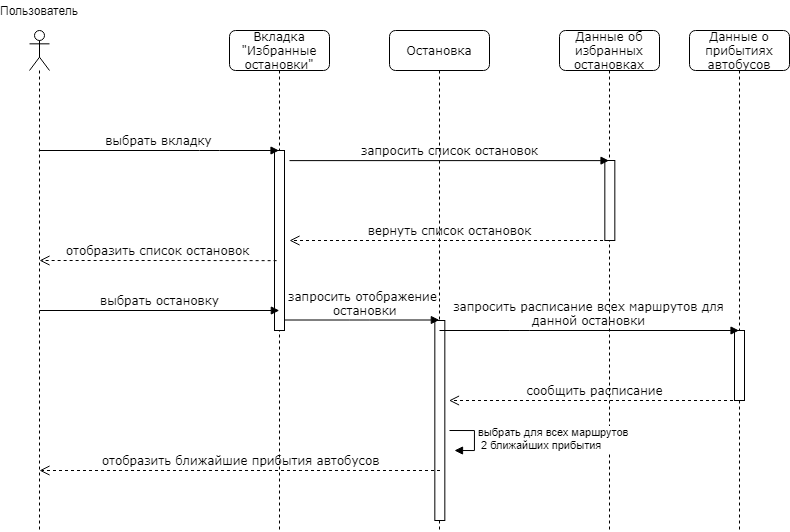

The diagram above was exported from draw.io. Its source (the exported page's mxGraphModel, read from the mxfile embedded in the PNG):
<mxGraphModel dx="1174" dy="645" grid="1" gridSize="10" guides="1" tooltips="1" connect="1" arrows="1" fold="1" page="1" pageScale="1" pageWidth="1100" pageHeight="850" background="#ffffff" math="0" shadow="0">
  <root>
    <mxCell id="0" />
    <mxCell id="1" parent="0" />
    <mxCell id="lHAVtTu1MBUCv3JzTjIP-1" value="" style="shape=umlLifeline;participant=umlActor;perimeter=lifelinePerimeter;whiteSpace=wrap;html=1;container=1;collapsible=0;recursiveResize=0;verticalAlign=top;spacingTop=36;outlineConnect=0;" vertex="1" parent="1">
      <mxGeometry x="160" y="100" width="20" height="500" as="geometry" />
    </mxCell>
    <mxCell id="lHAVtTu1MBUCv3JzTjIP-2" value="Пользователь" style="text;html=1;strokeColor=none;fillColor=none;align=center;verticalAlign=middle;whiteSpace=wrap;rounded=0;" vertex="1" parent="1">
      <mxGeometry x="150" y="70" width="40" height="20" as="geometry" />
    </mxCell>
    <mxCell id="lHAVtTu1MBUCv3JzTjIP-3" value="Вкладка &quot;Избранные остановки&quot;" style="shape=umlLifeline;perimeter=lifelinePerimeter;whiteSpace=wrap;html=1;container=1;collapsible=0;recursiveResize=0;outlineConnect=0;rounded=1;shadow=0;comic=0;labelBackgroundColor=none;strokeWidth=1;fontFamily=Verdana;fontSize=12;align=center;" vertex="1" parent="1">
      <mxGeometry x="360" y="100" width="100" height="500" as="geometry" />
    </mxCell>
    <mxCell id="lHAVtTu1MBUCv3JzTjIP-4" value="" style="html=1;points=[];perimeter=orthogonalPerimeter;rounded=0;shadow=0;comic=0;labelBackgroundColor=none;strokeWidth=1;fontFamily=Verdana;fontSize=12;align=center;" vertex="1" parent="lHAVtTu1MBUCv3JzTjIP-3">
      <mxGeometry x="45" y="120" width="10" height="180" as="geometry" />
    </mxCell>
    <mxCell id="lHAVtTu1MBUCv3JzTjIP-7" value="выбрать вкладку" style="html=1;verticalAlign=bottom;endArrow=block;labelBackgroundColor=none;fontFamily=Verdana;fontSize=12;" edge="1" parent="1">
      <mxGeometry relative="1" as="geometry">
        <mxPoint x="169.32352941176464" y="220" as="sourcePoint" />
        <mxPoint x="409.5" y="220" as="targetPoint" />
        <Array as="points">
          <mxPoint x="340" y="220" />
        </Array>
      </mxGeometry>
    </mxCell>
    <mxCell id="lHAVtTu1MBUCv3JzTjIP-8" value="отобразить список остановок" style="html=1;verticalAlign=bottom;endArrow=open;dashed=1;endSize=8;labelBackgroundColor=none;fontFamily=Verdana;fontSize=12;exitX=0.18;exitY=0.276;exitDx=0;exitDy=0;exitPerimeter=0;" edge="1" parent="1">
      <mxGeometry relative="1" as="geometry">
        <mxPoint x="169.99666666666667" y="330" as="targetPoint" />
        <mxPoint x="407.1300000000001" y="330.15999999999997" as="sourcePoint" />
        <Array as="points">
          <mxPoint x="310.33000000000004" y="330" />
        </Array>
      </mxGeometry>
    </mxCell>
    <mxCell id="lHAVtTu1MBUCv3JzTjIP-9" value="Данные об избранных остановках" style="shape=umlLifeline;perimeter=lifelinePerimeter;whiteSpace=wrap;html=1;container=1;collapsible=0;recursiveResize=0;outlineConnect=0;rounded=1;shadow=0;comic=0;labelBackgroundColor=none;strokeWidth=1;fontFamily=Verdana;fontSize=12;align=center;" vertex="1" parent="1">
      <mxGeometry x="690" y="100" width="100" height="500" as="geometry" />
    </mxCell>
    <mxCell id="lHAVtTu1MBUCv3JzTjIP-10" value="" style="html=1;points=[];perimeter=orthogonalPerimeter;rounded=0;shadow=0;comic=0;labelBackgroundColor=none;strokeWidth=1;fontFamily=Verdana;fontSize=12;align=center;" vertex="1" parent="lHAVtTu1MBUCv3JzTjIP-9">
      <mxGeometry x="45.33" y="130" width="10" height="80" as="geometry" />
    </mxCell>
    <mxCell id="lHAVtTu1MBUCv3JzTjIP-12" value="запросить список остановок" style="html=1;verticalAlign=bottom;endArrow=block;labelBackgroundColor=none;fontFamily=Verdana;fontSize=12;exitX=0.5;exitY=0.143;exitDx=0;exitDy=0;exitPerimeter=0;" edge="1" parent="1" target="lHAVtTu1MBUCv3JzTjIP-9">
      <mxGeometry relative="1" as="geometry">
        <mxPoint x="419.9999999999998" y="230.12" as="sourcePoint" />
        <mxPoint x="659.5" y="230.12" as="targetPoint" />
      </mxGeometry>
    </mxCell>
    <mxCell id="lHAVtTu1MBUCv3JzTjIP-13" value="вернуть список остановок" style="html=1;verticalAlign=bottom;endArrow=open;dashed=1;endSize=8;labelBackgroundColor=none;fontFamily=Verdana;fontSize=12;" edge="1" parent="1" source="lHAVtTu1MBUCv3JzTjIP-9">
      <mxGeometry relative="1" as="geometry">
        <mxPoint x="419.99666666666644" y="310" as="targetPoint" />
        <mxPoint x="657.1300000000001" y="310.15999999999997" as="sourcePoint" />
        <Array as="points">
          <mxPoint x="560.33" y="310" />
        </Array>
      </mxGeometry>
    </mxCell>
    <mxCell id="lHAVtTu1MBUCv3JzTjIP-14" value="выбрать остановку" style="html=1;verticalAlign=bottom;endArrow=block;labelBackgroundColor=none;fontFamily=Verdana;fontSize=12;" edge="1" parent="1">
      <mxGeometry relative="1" as="geometry">
        <mxPoint x="169.99666666666667" y="380" as="sourcePoint" />
        <mxPoint x="409.8299999999999" y="380" as="targetPoint" />
      </mxGeometry>
    </mxCell>
    <mxCell id="lHAVtTu1MBUCv3JzTjIP-15" value="Остановка" style="shape=umlLifeline;perimeter=lifelinePerimeter;whiteSpace=wrap;html=1;container=1;collapsible=0;recursiveResize=0;outlineConnect=0;rounded=1;shadow=0;comic=0;labelBackgroundColor=none;strokeWidth=1;fontFamily=Verdana;fontSize=12;align=center;" vertex="1" parent="1">
      <mxGeometry x="520" y="100" width="100" height="500" as="geometry" />
    </mxCell>
    <mxCell id="lHAVtTu1MBUCv3JzTjIP-16" value="" style="html=1;points=[];perimeter=orthogonalPerimeter;rounded=0;shadow=0;comic=0;labelBackgroundColor=none;strokeWidth=1;fontFamily=Verdana;fontSize=12;align=center;" vertex="1" parent="lHAVtTu1MBUCv3JzTjIP-15">
      <mxGeometry x="45.33" y="290" width="10" height="200" as="geometry" />
    </mxCell>
    <mxCell id="lHAVtTu1MBUCv3JzTjIP-17" value="запросить отображение&lt;br&gt;&amp;nbsp;остановки" style="html=1;verticalAlign=bottom;endArrow=block;labelBackgroundColor=none;fontFamily=Verdana;fontSize=12;" edge="1" parent="1">
      <mxGeometry relative="1" as="geometry">
        <mxPoint x="415.3299999999999" y="389.5" as="sourcePoint" />
        <mxPoint x="569.8300000000004" y="389.5" as="targetPoint" />
        <Array as="points">
          <mxPoint x="490.33" y="389.5" />
        </Array>
      </mxGeometry>
    </mxCell>
    <mxCell id="lHAVtTu1MBUCv3JzTjIP-18" value="Данные о прибытиях автобусов" style="shape=umlLifeline;perimeter=lifelinePerimeter;whiteSpace=wrap;html=1;container=1;collapsible=0;recursiveResize=0;outlineConnect=0;rounded=1;shadow=0;comic=0;labelBackgroundColor=none;strokeWidth=1;fontFamily=Verdana;fontSize=12;align=center;" vertex="1" parent="1">
      <mxGeometry x="820" y="100" width="100" height="500" as="geometry" />
    </mxCell>
    <mxCell id="lHAVtTu1MBUCv3JzTjIP-19" value="" style="html=1;points=[];perimeter=orthogonalPerimeter;rounded=0;shadow=0;comic=0;labelBackgroundColor=none;strokeWidth=1;fontFamily=Verdana;fontSize=12;align=center;" vertex="1" parent="lHAVtTu1MBUCv3JzTjIP-18">
      <mxGeometry x="45" y="300" width="10" height="70" as="geometry" />
    </mxCell>
    <mxCell id="lHAVtTu1MBUCv3JzTjIP-20" value="запросить расписание всех маршрутов для&lt;br&gt;данной остановки" style="html=1;verticalAlign=bottom;endArrow=block;labelBackgroundColor=none;fontFamily=Verdana;fontSize=12;" edge="1" parent="1">
      <mxGeometry relative="1" as="geometry">
        <mxPoint x="569.9999999999998" y="400" as="sourcePoint" />
        <mxPoint x="869.5" y="400" as="targetPoint" />
        <Array as="points">
          <mxPoint x="649.6700000000001" y="400" />
        </Array>
      </mxGeometry>
    </mxCell>
    <mxCell id="lHAVtTu1MBUCv3JzTjIP-21" value="сообщить расписание" style="html=1;verticalAlign=bottom;endArrow=open;dashed=1;endSize=8;labelBackgroundColor=none;fontFamily=Verdana;fontSize=12;" edge="1" parent="1">
      <mxGeometry relative="1" as="geometry">
        <mxPoint x="579.5" y="470" as="targetPoint" />
        <mxPoint x="869.5" y="470" as="sourcePoint" />
      </mxGeometry>
    </mxCell>
    <mxCell id="lHAVtTu1MBUCv3JzTjIP-23" value="выбрать для всех маршрутов&lt;br&gt;&amp;nbsp;2 ближайших прибытия" style="edgeStyle=orthogonalEdgeStyle;html=1;align=left;spacingLeft=2;endArrow=block;rounded=0;entryX=1;entryY=0;" edge="1" parent="1">
      <mxGeometry relative="1" as="geometry">
        <mxPoint x="579.9999999999998" y="500" as="sourcePoint" />
        <Array as="points">
          <mxPoint x="605" y="500" />
          <mxPoint x="605" y="520" />
        </Array>
        <mxPoint x="584.9999999999998" y="520" as="targetPoint" />
      </mxGeometry>
    </mxCell>
    <mxCell id="lHAVtTu1MBUCv3JzTjIP-24" value="отобразить ближайшие прибытия автобусов" style="html=1;verticalAlign=bottom;endArrow=open;dashed=1;endSize=8;labelBackgroundColor=none;fontFamily=Verdana;fontSize=12;" edge="1" parent="1">
      <mxGeometry relative="1" as="geometry">
        <mxPoint x="169.99999999999977" y="540" as="targetPoint" />
        <mxPoint x="570.5" y="540" as="sourcePoint" />
      </mxGeometry>
    </mxCell>
  </root>
</mxGraphModel>